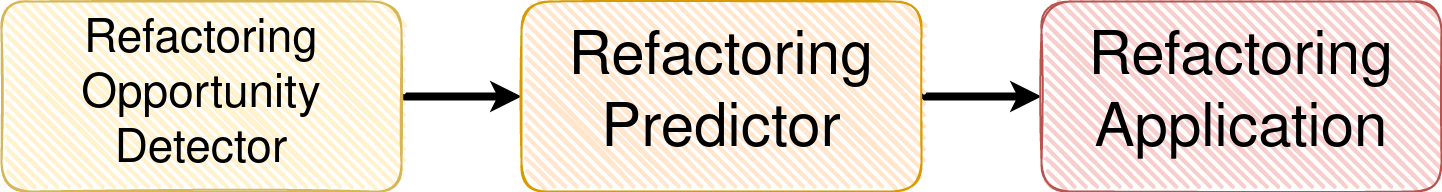

The diagram above was exported from draw.io. Its source (the exported page's mxGraphModel, read from the mxfile embedded in the PNG):
<mxGraphModel dx="5590" dy="2380" grid="1" gridSize="10" guides="1" tooltips="1" connect="1" arrows="1" fold="1" page="1" pageScale="1" pageWidth="850" pageHeight="1100" math="0" shadow="0">
  <root>
    <mxCell id="0" />
    <mxCell id="1" parent="0" />
    <mxCell id="6bfzmdK2gskIdxxpPzSc-12" value="" style="edgeStyle=orthogonalEdgeStyle;rounded=0;orthogonalLoop=1;jettySize=auto;html=1;fontSize=120;strokeWidth=8;" edge="1" parent="1" source="6bfzmdK2gskIdxxpPzSc-1" target="6bfzmdK2gskIdxxpPzSc-11">
      <mxGeometry relative="1" as="geometry" />
    </mxCell>
    <mxCell id="6bfzmdK2gskIdxxpPzSc-1" value="&lt;font style=&quot;font-size: 46px;&quot;&gt;Refactoring Opportunity Detector&lt;font style=&quot;font-size: 46px;&quot;&gt;&lt;br&gt;&lt;/font&gt;&lt;/font&gt;" style="rounded=1;whiteSpace=wrap;html=1;strokeWidth=2;fillWeight=4;hachureGap=8;hachureAngle=45;sketch=1;fillColor=#fff2cc;strokeColor=#d6b656;" vertex="1" parent="1">
      <mxGeometry x="-730" y="180" width="400" height="190" as="geometry" />
    </mxCell>
    <mxCell id="6bfzmdK2gskIdxxpPzSc-20" style="edgeStyle=orthogonalEdgeStyle;rounded=0;orthogonalLoop=1;jettySize=auto;html=1;entryX=0;entryY=0.5;entryDx=0;entryDy=0;strokeWidth=8;fontSize=60;" edge="1" parent="1" source="6bfzmdK2gskIdxxpPzSc-11" target="6bfzmdK2gskIdxxpPzSc-13">
      <mxGeometry relative="1" as="geometry" />
    </mxCell>
    <mxCell id="6bfzmdK2gskIdxxpPzSc-11" value="&lt;div style=&quot;font-size: 60px;&quot;&gt;&lt;font style=&quot;font-size: 60px;&quot;&gt;Refactoring &lt;br&gt;&lt;/font&gt;&lt;/div&gt;&lt;div style=&quot;font-size: 60px;&quot;&gt;&lt;font style=&quot;font-size: 60px;&quot;&gt;Predictor&lt;br&gt;&lt;/font&gt;&lt;/div&gt;" style="rounded=1;whiteSpace=wrap;html=1;strokeWidth=2;fillWeight=4;hachureGap=8;hachureAngle=45;sketch=1;fillColor=#ffe6cc;strokeColor=#d79b00;" vertex="1" parent="1">
      <mxGeometry x="-210" y="180" width="400" height="190" as="geometry" />
    </mxCell>
    <mxCell id="6bfzmdK2gskIdxxpPzSc-13" value="&lt;div style=&quot;font-size: 60px;&quot; align=&quot;center&quot;&gt;&lt;font style=&quot;font-size: 60px;&quot;&gt;Refactoring Application&lt;br&gt;&lt;/font&gt;&lt;/div&gt;" style="rounded=1;whiteSpace=wrap;html=1;strokeWidth=2;fillWeight=4;hachureGap=8;hachureAngle=45;sketch=1;fillColor=#f8cecc;strokeColor=#b85450;align=center;" vertex="1" parent="1">
      <mxGeometry x="310" y="180" width="400" height="190" as="geometry" />
    </mxCell>
  </root>
</mxGraphModel>